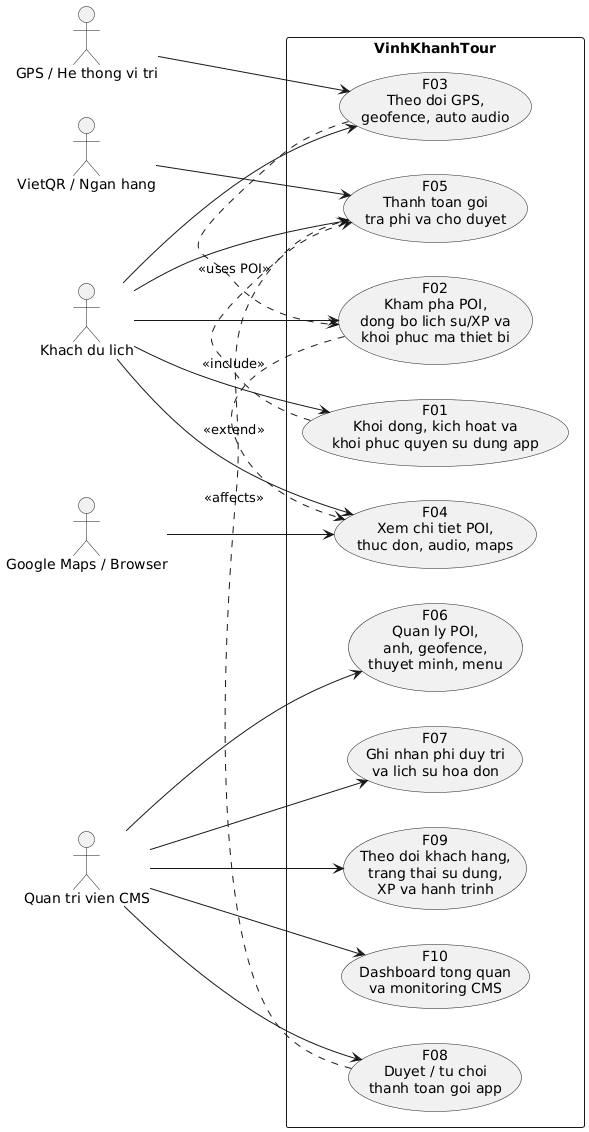

The diagram above was rendered by PlantUML. Its source (embedded in the PNG):
@startuml
' Diagram: F00 - Use case tong the he thong
' Status: VERIFIED
' Baseline: branch master, HEAD b946abe
' Source:
' - VinhKhanhTourDemo/App.xaml.cs
' - VinhKhanhTourDemo/LaunchPage.xaml.cs
' - VinhKhanhTourDemo/SubscriptionState.cs
' - VinhKhanhTourDemo/DeviceIdentity.cs
' - VinhKhanhTourDemo/MainPage.xaml.cs
' - VinhKhanhTourDemo/DetailPage.xaml.cs
' - VinhKhanhTourDemo/SubscriptionPage.xaml.cs
' - VinhKhanhTourDemo/QrScannerPage.xaml.cs
' - VinhKhanhTourDemo/PaymentPage.xaml.cs
' - VinhKhanhTourDemo/PaymentStatusPage.xaml.cs
' - VinhKhanhTourDemo/FoodImageCatalog.cs
' - VinhKhanhTour.API/Controllers/PoiController.cs
' - VinhKhanhTour.API/Controllers/ThuyetMinhController.cs
' - VinhKhanhTour.API/Controllers/HeartbeatController.cs
' - VinhKhanhTour.API/Controllers/SubscriptionController.cs
' - VinhKhanhTour.CMS/Pages/Poi/*.cshtml.cs
' - VinhKhanhTour.CMS/Pages/ThanhToan/*.cshtml.cs
' - VinhKhanhTour.CMS/Pages/DuyetThanhToan/Index.cshtml.cs
' - VinhKhanhTour.CMS/Pages/BanDo/Index.cshtml.cs
' - VinhKhanhTour.CMS/Pages/BanDo/Index.cshtml
' - VinhKhanhTour.CMS/Pages/Index.cshtml.cs
' - VinhKhanhTour.CMS/Pages/Index.cshtml
' - VinhKhanhTour.CMS/Utils/ImageUrlHelper.cs
' Note: Da cap nhat theo HEAD b946abe, bo sung recovery code/QR cho subscription gate, khoi phuc ma thiet bi trong MainPage, va dong bo tiep cac thay doi CMS POI hien tai.
left to right direction
skinparam packageStyle rectangle

actor "Khach du lich" as Guest
actor "Quan tri vien CMS" as Admin
actor "GPS / He thong vi tri" as GPS
actor "Google Maps / Browser" as Maps
actor "VietQR / Ngan hang" as Bank

rectangle "VinhKhanhTour" {
  usecase "F01\nKhoi dong, kich hoat va\nkhoi phuc quyen su dung app" as UC01
  usecase "F02\nKham pha POI,\ndong bo lich su/XP va\nkhoi phuc ma thiet bi" as UC02
  usecase "F03\nTheo doi GPS,\ngeofence, auto audio" as UC03
  usecase "F04\nXem chi tiet POI,\nthuc don, audio, maps" as UC04
  usecase "F05\nThanh toan goi\ntra phi va cho duyet" as UC05

  usecase "F06\nQuan ly POI,\nanh, geofence,\nthuyet minh, menu" as UC06
  usecase "F07\nGhi nhan phi duy tri\nva lich su hoa don" as UC07
  usecase "F08\nDuyet / tu choi\nthanh toan goi app" as UC08
  usecase "F09\nTheo doi khach hang,\ntrang thai su dung,\nXP va hanh trinh" as UC09
  usecase "F10\nDashboard tong quan\nva monitoring CMS" as UC10
}

Guest --> UC01
Guest --> UC02
Guest --> UC03
Guest --> UC04
Guest --> UC05

Admin --> UC06
Admin --> UC07
Admin --> UC08
Admin --> UC09
Admin --> UC10

GPS --> UC03
Maps --> UC04
Bank --> UC05

UC02 .> UC04 : <<extend>>
UC01 .> UC05 : <<include>>
UC08 .> UC05 : <<affects>>
UC03 .> UC02 : <<uses POI>>
@enduml